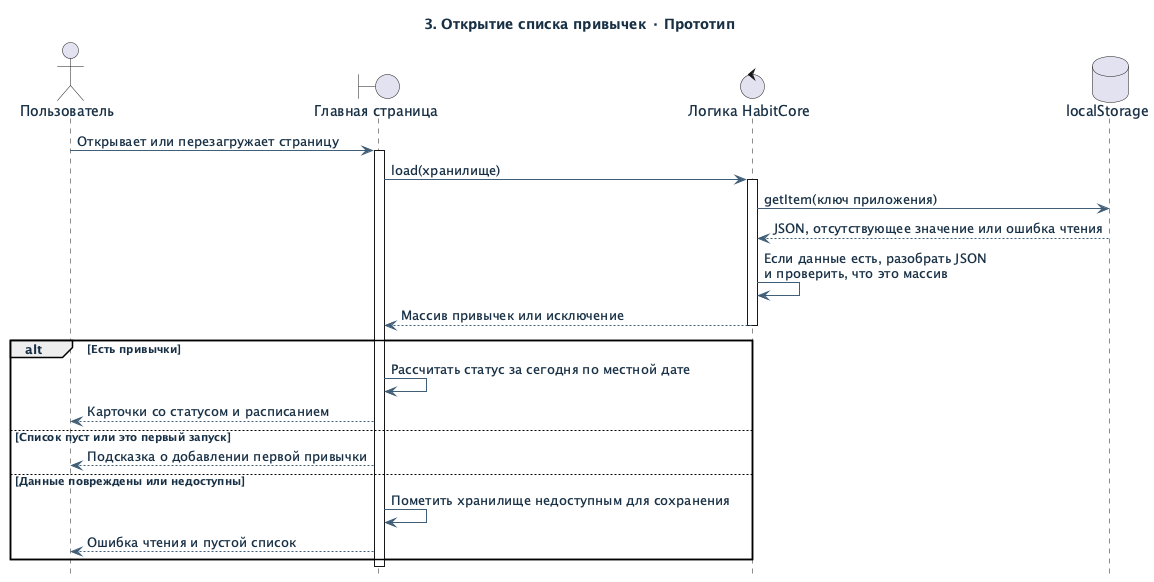

The diagram above was rendered by PlantUML. Its source (embedded in the PNG):
@startuml
skinparam shadowing false
skinparam backgroundColor #FFFFFF
skinparam defaultFontName SansSerif
skinparam defaultFontColor #183045
skinparam sequenceArrowColor #405E78
skinparam participantBorderColor #557796
skinparam participantBackgroundColor #F1F7FC
hide footbox

title 3. Открытие списка привычек · Прототип
actor "Пользователь" as User
boundary "Главная страница" as UI
control "Логика HabitCore" as Core
database "localStorage" as Store

User -> UI: Открывает или перезагружает страницу
activate UI
UI -> Core: load(хранилище)
activate Core
Core -> Store: getItem(ключ приложения)
Store --> Core: JSON, отсутствующее значение или ошибка чтения
Core -> Core: Если данные есть, разобрать JSON\nи проверить, что это массив
Core --> UI: Массив привычек или исключение
deactivate Core
alt Есть привычки
  UI -> UI: Рассчитать статус за сегодня по местной дате
  UI --> User: Карточки со статусом и расписанием
else Список пуст или это первый запуск
  UI --> User: Подсказка о добавлении первой привычки
else Данные повреждены или недоступны
  UI -> UI: Пометить хранилище недоступным для сохранения
  UI --> User: Ошибка чтения и пустой список
end
deactivate UI
@enduml